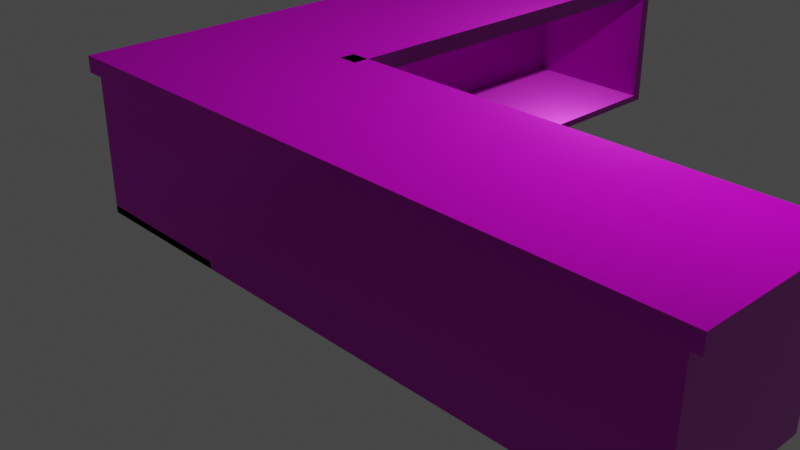 # Source: bar-counter.blend  (saved by Blender 2.92.15; exported with 4.5.12 LTS)
import bpy
from mathutils import Matrix  # noqa: F401  (used for matrix-valued properties, if any)

bpy.ops.wm.read_factory_settings(use_empty=True)
scene = bpy.context.scene
scene.name = 'Scene'

# ---- collections
col_collection = bpy.data.collections.new('Collection'); scene.collection.children.link(col_collection)

# ---- images (referenced by path relative to the original .blend; pixels are not part of the script)
import os
ASSET_DIR = os.environ.get("B2B_ASSET_DIR", "")  # directory of the original .blend (textures are referenced by path, not embedded)
HERE = os.path.dirname(os.path.abspath(__file__))  # packed textures are extracted next to this script under _unpacked/

def load_image(name, relpath, width, height, colorspace="sRGB"):
    """Load a texture the original file referenced (path relative to the .blend, or extracted next to this script)."""
    p = next((c for c in (os.path.join(HERE, relpath), os.path.join(ASSET_DIR, relpath)) if relpath and os.path.exists(c)), "")
    if p:
        img = bpy.data.images.load(p, check_existing=True)
        img.name = name
    else:  # same state as the original file: an image datablock whose file is absent (Cycles renders it pink)
        img = bpy.data.images.new(name, width, height)
        img.source = "FILE"
        img.filepath = "//" + (relpath or name)
    img.colorspace_settings.name = colorspace
    return img
img_planks014_1k_ambientocclusion_jpg = load_image('Planks014_1K_AmbientOcclusion.jpg', 'Textures/plank-dark/Planks014_1K_AmbientOcclusion.jpg', 1024, 1024, 'sRGB')
img_planks014_1k_normal_jpg = load_image('Planks014_1K_Normal.jpg', 'Textures/plank-dark/Planks014_1K_Normal.jpg', 1024, 1024, 'sRGB')
img_planks014_1k_metalness_jpg = load_image('Planks014_1K_Metalness.jpg', 'Textures/plank-dark/Planks014_1K_Metalness.jpg', 1024, 1024, 'sRGB')
img_planks014_1k_roughness_jpg = load_image('Planks014_1K_Roughness.jpg', 'Textures/plank-dark/Planks014_1K_Roughness.jpg', 1024, 1024, 'sRGB')
img_planks014_1k_color_jpg = load_image('Planks014_1K_Color.jpg', 'Textures/plank-dark/Planks014_1K_Color.jpg', 1024, 1024, 'sRGB')
img_planks014_1k_displacement_jpg = load_image('Planks014_1K_Displacement.jpg', 'Textures/plank-dark/Planks014_1K_Displacement.jpg', 1024, 1024, 'sRGB')

# ---- materials (node trees are filled in below, after node groups)
mat_material = bpy.data.materials.new('Material')
mat_material.alpha_threshold = 0.0
mat_material.use_transparent_shadow = False
mat_material.line_color = (0.0, 0.0, 0.0, 1.0)

# ---- material node trees
mat_material.use_nodes = True; mat_material.node_tree.nodes.clear()
_N = mat_material.node_tree.nodes; _L = mat_material.node_tree.links
n0 = _N.new('ShaderNodeTexImage'); n0.name = 'Image Texture.001'; n0.location = (-494, 181)
n0.hide = True
n0.image = img_planks014_1k_ambientocclusion_jpg
n1 = _N.new('ShaderNodeTexImage'); n1.name = 'Image Texture.004'; n1.location = (-534, -240)
n1.hide = True
n1.image = img_planks014_1k_normal_jpg
n2 = _N.new('ShaderNodeNormalMap'); n2.name = 'Normal Map'; n2.location = (-196, -243)
n2.hide = True
n3 = _N.new('ShaderNodeTexImage'); n3.name = 'Image Texture.003'; n3.location = (-421, 110)
n3.hide = True
n3.image = img_planks014_1k_metalness_jpg
n4 = _N.new('ShaderNodeTexImage'); n4.name = 'Image Texture.005'; n4.location = (-436, 17)
n4.hide = True
n4.image = img_planks014_1k_roughness_jpg
n5 = _N.new('ShaderNodeBsdfPrincipled'); n5.name = 'Principled BSDF'; n5.location = (10, 300)
n5.distribution = 'GGX'
n5.subsurface_method = 'BURLEY'
n5.inputs[3].default_value = 1.45
n5.inputs[27].default_value = (0.0, 0.0, 0.0, 1.0)
n5.inputs[28].default_value = 1.0
n6 = _N.new('ShaderNodeTexImage'); n6.name = 'Image Texture'; n6.location = (-507, 261)
n6.hide = True
n6.image = img_planks014_1k_color_jpg
n7 = _N.new('ShaderNodeOutputMaterial'); n7.name = 'Material Output'; n7.location = (837, 316)
n8 = _N.new('ShaderNodeVectorDisplacement'); n8.name = 'Vector Displacement'; n8.location = (571, 160)
n8.hide = True
n8.inputs[2].default_value = 1.0
n9 = _N.new('ShaderNodeTexImage'); n9.name = 'Image Texture.002'; n9.location = (289, 170)
n9.hide = True
n9.image = img_planks014_1k_displacement_jpg
_L.new(n5.outputs[0], n7.inputs[0])
_L.new(n8.outputs[0], n7.inputs[2])
_L.new(n9.outputs[0], n8.inputs[0])
_L.new(n3.outputs[0], n5.inputs[1])
_L.new(n1.outputs[0], n2.inputs[1])
_L.new(n2.outputs[0], n5.inputs[5])
_L.new(n4.outputs[0], n5.inputs[2])
_L.new(n6.outputs[0], n5.inputs[0])
n7.is_active_output = True

# ---- world
world_world = bpy.data.worlds.new('World'); scene.world = world_world
world_world.use_nodes = True; world_world.node_tree.nodes.clear()
_N = world_world.node_tree.nodes; _L = world_world.node_tree.links
n0 = _N.new('ShaderNodeOutputWorld'); n0.name = 'World Output'; n0.location = (300, 300)
n1 = _N.new('ShaderNodeBackground'); n1.name = 'Background'; n1.location = (10, 300)
n1.inputs[0].default_value = (0.05088, 0.05088, 0.05088, 1.0)
_L.new(n1.outputs[0], n0.inputs[0])
n0.is_active_output = True
world_world.color = (0.05088, 0.05088, 0.05088)
world_world.use_sun_shadow = False
world_world.sun_shadow_jitter_overblur = 0.0

# ---- cameras
cam_camera = bpy.data.cameras.new('Camera')
cam_camera.clip_end = 100.0
cam_camera.ortho_scale = 7.314

# ---- lights
light_light = bpy.data.lights.new('Light', 'POINT')
light_light.transmission_factor = 0.0
light_light.energy = 1000.0
light_light.shadow_soft_size = 0.1
light_light.shadow_maximum_resolution = 0.006
light_light.use_absolute_resolution = True

# ---- meshes
me_cube = bpy.data.meshes.new('Cube')
me_cube.from_pydata([(4.0, 1.0, -1.0), (4.0, -1.0, -1.0), (-4.0, 1.0, -1.0), (-4.0, -1.0, -1.0), (-2.0, 1.0, -1.0), (-2.0, -1.0, -1.0), (-4.0, 7.0, -1.0), (-2.0, 7.0, -1.0), (4.0, 1.0, 0.8), (-4.0, -1.0, 0.8), (4.0, -1.0, 0.8), (-4.0, 1.0, 0.8), (-2.0, 1.0, 0.8), (-2.0, -1.0, 0.8), (-4.0, 7.0, 0.8), (-2.0, 7.0, 0.8), (4.153, 0.9782, 1.003), (4.153, -1.08, 1.003), (-4.08, 0.9782, 1.003), (-4.08, -1.08, 1.003), (-2.022, -1.08, 1.003), (-2.022, 0.9782, 1.003), (-4.08, 7.153, 1.003), (-2.022, 7.153, 1.003), (4.153, 0.9782, 0.7971), (-4.08, -1.08, 0.7971), (4.153, -1.08, 0.7971), (-4.08, 0.9782, 0.7971), (-2.022, 0.9782, 0.7971), (-2.022, -1.08, 0.7971), (-4.08, 7.153, 0.7971), (-2.022, 7.153, 0.7971), (4.153, 1.177, 1.003), (-2.022, 1.177, 1.003), (4.153, 1.177, 0.7971), (-2.022, 1.177, 0.7971), (-1.773, 0.9782, 1.003), (-1.773, 7.153, 1.003), (-1.773, 0.9782, 0.7971), (-1.773, 7.153, 0.7971), (3.86, 1.0, -0.91), (-1.998, 1.0, -0.91), (3.86, 1.0, 0.71), (-1.998, 1.0, 0.71), (3.86, -0.42, -0.91), (-1.998, -0.42, -0.91), (3.86, -0.42, 0.71), (-1.998, -0.42, 0.71), (-2.0, 1.008, -0.91), (-2.0, 6.865, -0.91), (-2.0, 1.008, 0.71), (-2.0, 6.865, 0.71), (-3.826, 1.008, -0.91), (-3.826, 6.865, -0.91), (-3.826, 1.008, 0.71), (-3.826, 6.865, 0.71), (1.872, -0.42, 0.71), (1.872, -0.42, -0.91), (-3.986, -0.42, -0.91), (-3.986, -0.42, 0.71), (-3.833, 1.0, 0.71), (2.025, 1.0, 0.71), (-3.833, -0.42, 0.71), (2.025, -0.42, 0.71), (-4.0, 1.0, -0.9109), (-4.0, -1.0, -0.9109), (-2.0, 1.0, -0.9109), (-2.0, -1.0, -0.9109), (-3.997, 1.0, -1.0), (-3.997, -1.0, -1.0), (-3.997, 1.0, -0.9109), (-3.997, -1.0, -0.9109), (-2.0, 1.0, -0.9138), (-2.0, -1.0, -0.9138), (-3.997, 1.0, -0.9138), (-3.997, -1.0, -0.9138), (-4.0, 1.0, -0.9187), (-4.0, -1.0, -0.9187), (-2.0, 1.0, -0.9187), (-2.0, -1.0, -0.9187), (-2.0, 1.008, -0.9074), (-2.0, 6.865, -0.9074), (-3.826, 1.008, -0.9074), (-3.826, 6.865, -0.9074), (-3.826, -0.4107, 0.71), (-3.826, -0.4107, -0.91), (-3.826, 5.446, 0.71), (-3.826, 5.446, -0.91)], [], [(4, 0, 1, 5), (15, 14, 30, 31), (14, 11, 27, 30), (10, 8, 24, 26), (3, 2, 64, 65), (9, 13, 29, 25), (12, 15, 31, 28), (13, 10, 26, 29), (4, 2, 6, 7), (8, 12, 28, 24), (11, 9, 25, 27), (6, 14, 15, 7), (1, 10, 13, 5), (2, 11, 14, 6), (8, 0, 40, 42), (0, 8, 10, 1), (3, 9, 11, 2), (5, 13, 9, 3), (21, 18, 19, 20), (29, 20, 19, 25), (25, 19, 18, 27), (24, 16, 17, 26), (21, 16, 32, 33), (27, 18, 22, 30), (26, 17, 20, 29), (16, 21, 20, 17), (30, 22, 23, 31), (18, 21, 23, 22), (23, 21, 36, 37), (35, 33, 32, 34), (16, 24, 34, 32), (24, 28, 35, 34), (28, 21, 33, 35), (36, 38, 39, 37), (31, 23, 37, 39), (28, 31, 39, 38), (21, 28, 38, 36), (43, 42, 61, 60), (0, 4, 41, 40), (12, 8, 42, 43), (45, 47, 59, 58), (40, 41, 45, 44), (42, 40, 44, 46), (51, 50, 54, 55), (4, 7, 49, 48), (7, 15, 51, 49), (15, 12, 50, 51), (53, 55, 86, 87), (49, 51, 55, 53), (53, 52, 82, 83), (58, 59, 56, 57), (46, 44, 57, 56), (47, 46, 56, 59), (44, 45, 58, 57), (60, 61, 63, 62), (42, 46, 63, 61), (47, 43, 60, 62), (46, 47, 62, 63), (65, 64, 76, 77), (4, 5, 69, 68), (2, 4, 66, 64), (5, 3, 65, 67), (68, 69, 71, 70), (66, 4, 68, 70), (70, 71, 75, 74), (5, 67, 71, 69), (73, 72, 74, 75), (67, 66, 72, 73), (66, 70, 74, 72), (71, 67, 73, 75), (76, 78, 79, 77), (66, 67, 79, 78), (64, 66, 78, 76), (67, 65, 77, 79), (80, 81, 83, 82), (52, 48, 80, 82), (48, 49, 81, 80), (49, 53, 83, 81), (84, 85, 87, 86), (52, 53, 87, 85), (54, 52, 85, 84), (55, 54, 84, 86)])
_uv = me_cube.uv_layers.new(name='UVMap')
_uv.uv.foreach_set('vector', [0.4483, 0.4297, 1.177, 0.4297, 1.177, 0.1868, 0.4483, 0.1868, 0.4483, 1.159, 0.2054, 1.159, 0.1957, 1.177, 0.4457, 1.177, 0.2054, 1.159, 0.2054, 0.4297, 0.1957, 0.4271, 0.1957, 1.177, 1.177, 0.1868, 1.177, 0.4297, 1.196, 0.4271, 1.196, 0.1771, 0.1868, 0.3751, 0.4297, 0.3751, 0.4297, 0.3859, 0.1868, 0.3859, 0.2054, 0.1868, 0.4483, 0.1868, 0.4457, 0.1771, 0.1957, 0.1771, 0.4483, 0.4297, 0.4483, 1.159, 0.4457, 1.177, 0.4457, 0.4271, 0.4483, 0.1868, 1.177, 0.1868, 1.196, 0.1771, 0.4457, 0.1771, 0.4483, 0.4297, 0.2054, 0.4297, 0.2054, 1.159, 0.4483, 1.159, 1.177, 0.4297, 0.4483, 0.4297, 0.4457, 0.4271, 1.196, 0.4271, 0.2054, 0.4297, 0.2054, 0.1868, 0.1957, 0.1771, 0.1957, 0.4271, 0.2054, 0.3751, 0.2054, 0.5937, 0.4483, 0.5937, 0.4483, 0.3751, 1.177, 0.3751, 1.177, 0.5937, 0.4483, 0.5937, 0.4483, 0.3751, 0.4297, 0.3751, 0.4297, 0.5937, 1.159, 0.5937, 1.159, 0.3751, 1.177, 0.5937, 1.177, 0.3751, 1.16, 0.386, 1.16, 0.5828, 0.4297, 0.3751, 0.4297, 0.5937, 0.1868, 0.5937, 0.1868, 0.3751, 0.1868, 0.3751, 0.1868, 0.5937, 0.4297, 0.5937, 0.4297, 0.3751, 0.4483, 0.3751, 0.4483, 0.5937, 0.2054, 0.5937, 0.2054, 0.3751, 0.4457, 0.4271, 0.1957, 0.4271, 0.1957, 0.1771, 0.4457, 0.1771, 0.4457, 0.5934, 0.4457, 0.6184, 0.1957, 0.6184, 0.1957, 0.5934, 0.1771, 0.5934, 0.1771, 0.6184, 0.4271, 0.6184, 0.4271, 0.5934, 0.4271, 0.5934, 0.4271, 0.6184, 0.1771, 0.6184, 0.1771, 0.5934, 0.4457, 0.4271, 1.196, 0.4271, 1.196, 0.4513, 0.4457, 0.4513, 0.4271, 0.5934, 0.4271, 0.6184, 1.177, 0.6184, 1.177, 0.5934, 1.196, 0.5934, 1.196, 0.6184, 0.4457, 0.6184, 0.4457, 0.5934, 1.196, 0.4271, 0.4457, 0.4271, 0.4457, 0.1771, 1.196, 0.1771, 0.1957, 0.5934, 0.1957, 0.6184, 0.4457, 0.6184, 0.4457, 0.5934, 0.1957, 0.4271, 0.4457, 0.4271, 0.4457, 1.177, 0.1957, 1.177, 0.4457, 1.177, 0.4457, 0.4271, 0.4759, 0.4271, 0.4759, 1.177, 0.4457, 0.5934, 0.4457, 0.6184, 1.196, 0.6184, 1.196, 0.5934, 0.4271, 0.6184, 0.4271, 0.5934, 0.4513, 0.5934, 0.4513, 0.6184, 1.196, 0.4271, 0.4457, 0.4271, 0.4457, 0.4513, 1.196, 0.4513, 0.4271, 0.5934, 0.4271, 0.6184, 0.4513, 0.6184, 0.4513, 0.5934, 0.4271, 0.6184, 0.4271, 0.5934, 1.177, 0.5934, 1.177, 0.6184, 0.4457, 0.5934, 0.4457, 0.6184, 0.4759, 0.6184, 0.4759, 0.5934, 0.4457, 0.4271, 0.4457, 1.177, 0.4759, 1.177, 0.4759, 0.4271, 0.4457, 0.6184, 0.4457, 0.5934, 0.4759, 0.5934, 0.4759, 0.6184, 0.4486, 0.4297, 1.16, 0.4297, 0.9373, 0.4297, 0.2257, 0.4297, 1.177, 0.3751, 0.4483, 0.3751, 0.4486, 0.386, 1.16, 0.386, 0.4483, 0.5937, 1.177, 0.5937, 1.16, 0.5828, 0.4486, 0.5828, 0.4486, 0.386, 0.4486, 0.5828, 0.2071, 0.5828, 0.2071, 0.386, 1.16, 0.4297, 0.4486, 0.4297, 0.4486, 0.2572, 1.16, 0.2572, 0.4297, 0.5828, 0.4297, 0.386, 0.2572, 0.386, 0.2572, 0.5828, 0.4483, 1.142, 0.4483, 0.4307, 0.2266, 0.4307, 0.2266, 1.142, 0.4297, 0.3751, 1.159, 0.3751, 1.142, 0.386, 0.4307, 0.386, 1.159, 0.3751, 1.159, 0.5937, 1.142, 0.5828, 1.142, 0.386, 1.159, 0.5937, 0.4297, 0.5937, 0.4307, 0.5828, 1.142, 0.5828, 1.142, 0.386, 1.142, 0.5828, 0.9698, 0.5828, 0.9698, 0.386, 0.4483, 0.386, 0.4483, 0.5828, 0.2266, 0.5828, 0.2266, 0.386, 1.142, 0.386, 0.4307, 0.386, 0.4307, 0.3863, 1.142, 0.3863, 0.2071, 0.386, 0.2071, 0.5828, 0.9186, 0.5828, 0.9186, 0.386, 1.16, 0.5828, 1.16, 0.386, 0.9186, 0.386, 0.9186, 0.5828, 0.4486, 0.2572, 1.16, 0.2572, 0.9186, 0.2572, 0.2071, 0.2572, 1.16, 0.2572, 0.4486, 0.2572, 0.2071, 0.2572, 0.9186, 0.2572, 0.2257, 0.4297, 0.9373, 0.4297, 0.9373, 0.2572, 0.2257, 0.2572, 1.16, 0.4297, 1.16, 0.2572, 0.9373, 0.2572, 0.9373, 0.4297, 0.4486, 0.2572, 0.4486, 0.4297, 0.2257, 0.4297, 0.2257, 0.2572, 1.16, 0.2572, 0.4486, 0.2572, 0.2257, 0.2572, 0.9373, 0.2572, 0.1868, 0.3859, 0.4297, 0.3859, 0.4297, 0.385, 0.1868, 0.385, 0.4483, 0.4297, 0.4483, 0.1868, 0.2058, 0.1868, 0.2058, 0.4297, 0.2054, 0.3751, 0.4483, 0.3751, 0.4483, 0.3859, 0.2054, 0.3859, 0.4483, 0.3751, 0.2054, 0.3751, 0.2054, 0.3859, 0.4483, 0.3859, 0.4297, 0.3751, 0.1868, 0.3751, 0.1868, 0.3859, 0.4297, 0.3859, 0.4483, 0.3859, 0.4483, 0.3751, 0.2058, 0.3751, 0.2058, 0.3859, 0.4297, 0.3859, 0.1868, 0.3859, 0.1868, 0.3856, 0.4297, 0.3856, 0.4483, 0.3751, 0.4483, 0.3859, 0.2058, 0.3859, 0.2058, 0.3751, 0.4483, 0.1868, 0.4483, 0.4297, 0.2058, 0.4297, 0.2058, 0.1868, 0.1868, 0.3859, 0.4297, 0.3859, 0.4297, 0.3856, 0.1868, 0.3856, 0.4483, 0.3859, 0.2058, 0.3859, 0.2058, 0.3856, 0.4483, 0.3856, 0.2058, 0.3859, 0.4483, 0.3859, 0.4483, 0.3856, 0.2058, 0.3856, 0.2054, 0.4297, 0.4483, 0.4297, 0.4483, 0.1868, 0.2054, 0.1868, 0.4297, 0.3859, 0.1868, 0.3859, 0.1868, 0.385, 0.4297, 0.385, 0.2054, 0.3859, 0.4483, 0.3859, 0.4483, 0.385, 0.2054, 0.385, 0.4483, 0.3859, 0.2054, 0.3859, 0.2054, 0.385, 0.4483, 0.385, 0.4483, 0.4307, 0.4483, 1.142, 0.2266, 1.142, 0.2266, 0.4307, 0.2266, 0.386, 0.4483, 0.386, 0.4483, 0.3863, 0.2266, 0.3863, 0.4307, 0.386, 1.142, 0.386, 1.142, 0.3863, 0.4307, 0.3863, 0.4483, 0.386, 0.2266, 0.386, 0.2266, 0.3863, 0.4483, 0.3863, 0.2584, 0.5828, 0.2584, 0.386, 0.9698, 0.386, 0.9698, 0.5828, 0.2266, 0.4307, 0.2266, 1.142, 0.2266, 0.9698, 0.2266, 0.2584, 0.4307, 0.5828, 0.4307, 0.386, 0.2584, 0.386, 0.2584, 0.5828, 0.2266, 1.142, 0.2266, 0.4307, 0.2266, 0.2584, 0.2266, 0.9698])
me_cube.materials.append(mat_material)
me_cube.use_remesh_preserve_volume = False
me_cube.use_remesh_preserve_attributes = False
me_cube.use_mirror_vertex_groups = False
me_cube.update()

# ---- objects
ob_cube = bpy.data.objects.new('Cube', me_cube)
ob_light = bpy.data.objects.new('Light', light_light)
ob_camera = bpy.data.objects.new('Camera', cam_camera)

# ---- transforms, parenting, visibility, modifiers, constraints
ob_cube.location = (0.0, 0.0, 0.0)
ob_cube.lock_rotations_4d = False
ob_cube.empty_display_type = 'ARROWS'
ob_cube.lineart.crease_threshold = 0.0
ob_light.location = (4.076, 1.005, 5.904)
ob_light.rotation_euler = (0.6503, 0.05522, 1.866)
ob_light.lock_rotations_4d = False
ob_light.empty_display_type = 'ARROWS'
ob_light.color = (0.0, 0.0, 0.0, 0.0)
ob_light.lineart.crease_threshold = 0.0
ob_camera.location = (7.359, -6.926, 4.958)
ob_camera.rotation_euler = (1.109, 0.0, 0.8149)
ob_camera.lock_rotations_4d = False
ob_camera.empty_display_type = 'ARROWS'
ob_camera.color = (0.0, 0.0, 0.0, 0.0)
ob_camera.display_type = 'WIRE'
ob_camera.lineart.crease_threshold = 0.0

# ---- collection membership
col_collection.objects.link(ob_cube)
col_collection.objects.link(ob_light)
col_collection.objects.link(ob_camera)

# ---- scene / render settings (as saved in the file)
scene.camera = ob_camera
scene.frame_start = 1; scene.frame_end = 250; scene.frame_set(1)
scene.render.engine = 'BLENDER_EEVEE_NEXT'
scene.cycles.use_denoising = False
scene.cycles.samples = 128
scene.cycles.sampling_pattern = 'TABULATED_SOBOL'
scene.cycles.use_adaptive_sampling = False
scene.cycles.use_light_tree = False
scene.view_settings.view_transform = 'Filmic'
bpy.context.view_layer.update()
